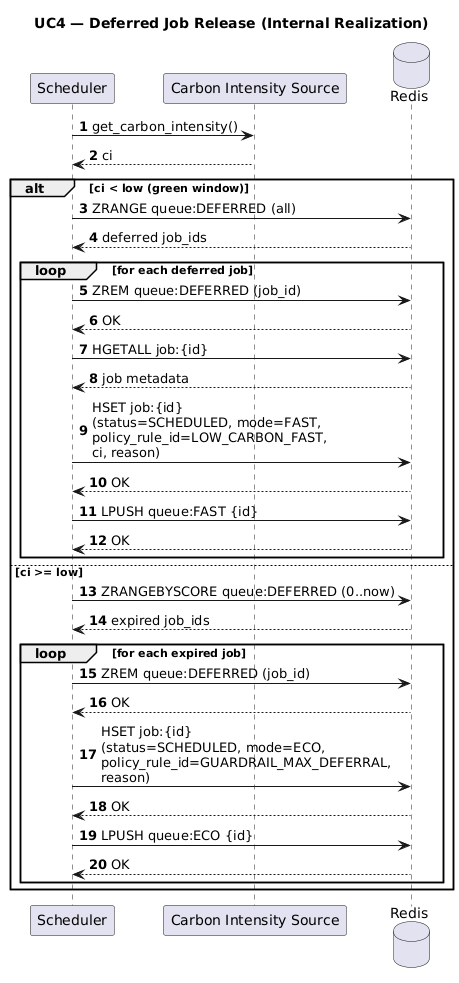

The diagram above was rendered by PlantUML. Its source (embedded in the PNG):
@startuml
title UC4 — Deferred Job Release (Internal Realization)
autonumber

participant "Scheduler" as SCH
participant "Carbon Intensity Source" as C
database "Redis" as R

SCH -> C: get_carbon_intensity()
C --> SCH: ci

alt ci < low (green window)
  SCH -> R: ZRANGE queue:DEFERRED (all)
  R --> SCH: deferred job_ids

  loop for each deferred job
    SCH -> R: ZREM queue:DEFERRED (job_id)
    R --> SCH: OK

    SCH -> R: HGETALL job:{id}
    R --> SCH: job metadata

    SCH -> R: HSET job:{id}\n(status=SCHEDULED, mode=FAST,\npolicy_rule_id=LOW_CARBON_FAST,\nci, reason)
    R --> SCH: OK

    SCH -> R: LPUSH queue:FAST {id}
    R --> SCH: OK
  end

else ci >= low
  SCH -> R: ZRANGEBYSCORE queue:DEFERRED (0..now)
  R --> SCH: expired job_ids

  loop for each expired job
    SCH -> R: ZREM queue:DEFERRED (job_id)
    R --> SCH: OK

    SCH -> R: HSET job:{id}\n(status=SCHEDULED, mode=ECO,\npolicy_rule_id=GUARDRAIL_MAX_DEFERRAL,\nreason)
    R --> SCH: OK

    SCH -> R: LPUSH queue:ECO {id}
    R --> SCH: OK
  end
end
@enduml